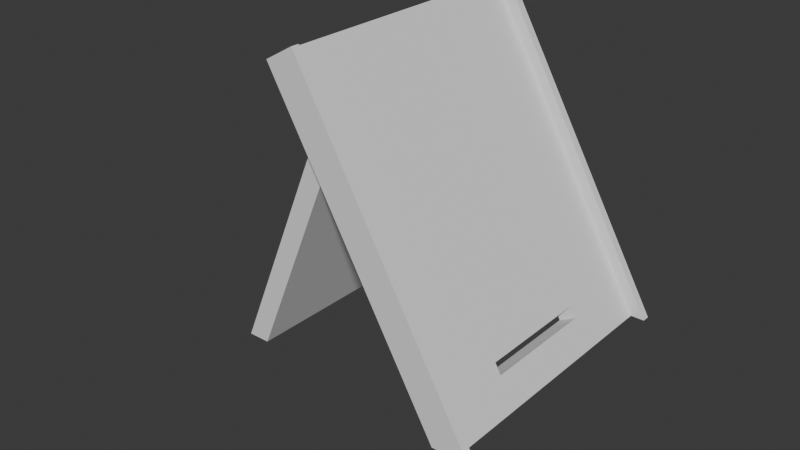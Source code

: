 # Source: stand.blend  (saved by Blender 4.2.66; exported with 4.5.12 LTS)
import bpy
from mathutils import Matrix  # noqa: F401  (used for matrix-valued properties, if any)

bpy.ops.wm.read_factory_settings(use_empty=True)
scene = bpy.context.scene
scene.name = 'Scene'

# ---- collections
col_collection = bpy.data.collections.new('Collection'); scene.collection.children.link(col_collection)

# ---- world
world_world = bpy.data.worlds.new('World'); scene.world = world_world
world_world.use_nodes = True; world_world.node_tree.nodes.clear()
_N = world_world.node_tree.nodes; _L = world_world.node_tree.links
n0 = _N.new('ShaderNodeOutputWorld'); n0.name = 'World Output'; n0.location = (300, 300)
n1 = _N.new('ShaderNodeBackground'); n1.name = 'Background'; n1.location = (10, 300)
n1.inputs[0].default_value = (0.05088, 0.05088, 0.05088, 1.0)
_L.new(n1.outputs[0], n0.inputs[0])
n0.is_active_output = True
world_world.color = (0.05088, 0.05088, 0.05088)
world_world.sun_shadow_jitter_overblur = 0.0

# ---- meshes
me_cube_003 = bpy.data.meshes.new('Cube.003')
me_cube_003.from_pydata([(-0.6, -1.0, 1.0), (-1.0, -1.0, 1.0), (-0.6, 0.9444, 1.0), (-0.6, -0.9444, 1.0), (2.2, -1.0, 1.0), (-1.0, 1.0, 1.0), (-0.6, 1.0, 1.0), (2.2, -0.9444, 1.0), (1.0, -1.0, 1.0), (2.2, 0.9444, 1.0), (1.0, 1.0, 1.0), (2.2, 1.0, 1.0), (1.0, 0.9762, 1.0), (1.0, 0.9444, 1.0), (0.9757, 0.9757, 1.0), (1.0, -0.9683, 1.0), (1.0, -0.9444, 1.0), (0.9543, -0.9444, 1.0), (0.9689, -0.9689, 1.0), (-1.0, -0.4167, -0.6737), (-1.0, -0.4167, -0.7404), (-1.0, 0.4167, -0.7404), (-1.0, 0.4167, -0.6737), (1.0, -0.4167, -0.6737), (1.0, -0.4167, -0.7404), (1.0, 0.4167, -0.7404), (1.0, 0.4167, -0.6737), (-1.0, 0.8333, 0.5213), (-1.0, 0.8333, 0.6612), (-1.0, -0.8333, 0.5213), (-1.0, -0.8333, 0.6612), (-1.0, 1.0, -0.8563), (-1.0, 0.6772, -0.8563), (-1.0, -0.6772, -0.8563), (-1.0, -1.0, -0.8563), (-0.6, 1.0, -0.8692), (1.0, 1.0, -0.9205), (1.0, -0.7828, -0.9205), (1.0, 0.7828, -0.9205), (1.0, 0.9444, -0.9205), (1.0, -0.9444, -0.9205), (-0.6, -1.0, -0.8692), (1.0, -1.0, -0.9205), (2.2, 1.0, -0.959), (2.2, 0.9444, -0.959), (2.2, -0.9444, -0.959), (2.2, -1.0, -0.959), (-21.34, 0.8333, -0.2039), (-21.34, -0.8333, -0.2039), (-19.46, 0.8333, -0.2641), (-19.46, -0.8333, -0.2641)], [], [(22, 19, 20, 33, 34, 1, 30, 29, 27, 28, 5, 31, 32, 21), (1, 5, 28, 30), (33, 20, 21, 32), (31, 5, 6, 35), (35, 6, 10, 36), (38, 25, 24, 37), (37, 24, 23, 26, 25, 38, 39, 13, 16, 40), (41, 0, 1, 34), (42, 8, 0, 41), (17, 16, 13, 2, 6, 5, 1, 0, 3), (17, 18, 15, 16), (3, 0, 8, 15, 18, 17), (14, 10, 6, 2, 13, 12), (12, 10, 14), (36, 10, 11, 43), (43, 11, 9, 44), (44, 9, 13, 39), (12, 13, 9, 11, 10), (40, 16, 7, 45), (45, 7, 4, 46), (46, 4, 8, 42), (15, 8, 4, 7, 16), (22, 21, 25, 26), (24, 20, 19, 23), (21, 20, 24, 25), (22, 26, 23, 19), (30, 28, 47, 48), (47, 28, 27, 49), (49, 27, 29, 50), (50, 29, 30, 48), (47, 49, 50, 48), (33, 32, 31, 35, 36, 43, 44, 39, 38, 37, 40, 45, 46, 42, 41, 34)])
_uv = me_cube_003.uv_layers.new(name='UVMap')
_uv.uv.foreach_set('vector', [0.4158, 0.1771, 0.4158, 0.07292, 0.4075, 0.07292, 0.393, 0.04035, 0.393, 0.0, 0.625, 0.0, 0.5827, 0.02083, 0.5652, 0.02083, 0.5652, 0.2292, 0.5827, 0.2292, 0.625, 0.25, 0.393, 0.25, 0.393, 0.2096, 0.4075, 0.1771, 0.625, 0.0, 0.625, 0.25, 0.5827, 0.2292, 0.5827, 0.02083, 0.393, 0.04035, 0.4075, 0.07292, 0.4075, 0.1771, 0.393, 0.2096, 0.393, 0.25, 0.625, 0.25, 0.625, 0.3, 0.3914, 0.3, 0.3914, 0.25, 0.625, 0.25, 0.625, 0.5, 0.3849, 0.5, 0.3849, 0.5272, 0.4075, 0.5729, 0.4075, 0.6771, 0.3849, 0.7228, 0.3849, 0.7228, 0.4075, 0.6771, 0.4158, 0.6771, 0.4158, 0.5729, 0.4075, 0.5729, 0.3849, 0.5272, 0.3849, 0.5069, 0.625, 0.5069, 0.625, 0.7431, 0.3849, 0.7431, 0.3914, 0.95, 0.625, 0.95, 0.625, 1.0, 0.393, 1.0, 0.3849, 0.75, 0.625, 0.75, 0.625, 0.95, 0.3914, 0.9967, 0.6307, 0.7431, 0.625, 0.7431, 0.625, 0.5069, 0.825, 0.5069, 0.825, 0.5, 0.875, 0.5, 0.875, 0.75, 0.825, 0.75, 0.825, 0.7431, 0.6307, 0.7431, 0.6289, 0.7461, 0.625, 0.746, 0.625, 0.7431, 0.825, 0.7431, 0.825, 0.75, 0.625, 0.75, 0.625, 0.746, 0.6289, 0.7461, 0.6307, 0.7431, 0.628, 0.503, 0.625, 0.5, 0.825, 0.5, 0.825, 0.5069, 0.625, 0.5069, 0.625, 0.503, 0.625, 0.503, 0.625, 0.5, 0.628, 0.503, 0.3849, 0.3929, 0.625, 0.3929, 0.625, 0.5, 0.3801, 0.5, 0.3801, 0.5, 0.625, 0.5, 0.625, 0.75, 0.3801, 0.75, 0.3801, 0.75, 0.625, 0.75, 0.625, 0.8571, 0.3849, 0.8571, 0.7321, 0.6071, 0.7321, 0.75, 0.625, 0.75, 0.625, 0.5, 0.7321, 0.5, 0.3849, 0.3929, 0.625, 0.3929, 0.625, 0.5, 0.3801, 0.5, 0.3801, 0.5, 0.625, 0.5, 0.625, 0.75, 0.3801, 0.75, 0.3801, 0.75, 0.625, 0.75, 0.625, 0.8571, 0.3849, 0.8571, 0.7321, 0.6071, 0.7321, 0.75, 0.625, 0.75, 0.625, 0.5, 0.7321, 0.5, 0.625, 0.3377, 0.375, 0.3377, 0.375, 0.4002, 0.625, 0.4002, 0.375, 0.8498, 0.375, 0.9123, 0.625, 0.9123, 0.625, 0.8498, 0.2127, 0.5, 0.2127, 0.75, 0.2752, 0.75, 0.2752, 0.5, 0.7873, 0.5, 0.7248, 0.5, 0.7248, 0.75, 0.7873, 0.75, 0.6201, 0.0, 0.6201, 0.25, 0.3914, 0.25, 0.3914, 0.0, 0.3914, 0.25, 0.6201, 0.25, 0.6065, 0.5, 0.3988, 0.5, 0.3988, 0.5, 0.6065, 0.5, 0.6065, 0.75, 0.3988, 0.75, 0.3988, 0.75, 0.6065, 0.75, 0.6201, 1.0, 0.3914, 1.0, 0.8279, 0.5297, 0.8144, 0.5297, 0.8144, 0.7172, 0.8279, 0.7172, 0.6811, 0.6996, 0.6811, 0.5472, 0.6811, 0.5109, 0.6783, 0.5109, 0.6667, 0.5109, 0.658, 0.5109, 0.658, 0.5172, 0.6667, 0.5172, 0.6667, 0.5353, 0.6667, 0.7115, 0.6667, 0.7297, 0.658, 0.7297, 0.658, 0.7359, 0.6667, 0.7359, 0.6783, 0.7359, 0.6811, 0.7359])
me_cube_003.update()

# ---- objects
ob_cube = bpy.data.objects.new('Cube', me_cube_003)

# ---- transforms, parenting, visibility, modifiers, constraints
ob_cube.location = (1.046, 2.201e-08, -0.2501)
ob_cube.rotation_euler = (0.0, -0.5236, 0.0)
ob_cube.scale = (0.25, 3.6, 4.5)

# ---- collection membership
col_collection.objects.link(ob_cube)

# ---- scene / render settings (as saved in the file)
scene.frame_start = 1; scene.frame_end = 250; scene.frame_set(1)
scene.render.engine = 'BLENDER_EEVEE_NEXT'
bpy.context.view_layer.update()

# ---- added for rendering (the .blend has no active camera and no usable light): camera, sun
cam_auto = bpy.data.cameras.new('AutoCamera')
cam_auto.lens = 50.0
cam_auto.sensor_width = 36.0
cam_auto.clip_end = 1000.0
ob_auto_camera = bpy.data.objects.new('AutoCamera', cam_auto)
scene.collection.objects.link(ob_auto_camera)
ob_auto_camera.location = (13.6742, -17.6962, 10.431)
ob_auto_camera.rotation_euler = (1.09748, -7.21219e-08, 0.694738)
scene.camera = ob_auto_camera
light_auto_sun = bpy.data.lights.new('AutoSun', 'SUN')
light_auto_sun.energy = 3.0
light_auto_sun.angle = 0.0523599
ob_auto_sun = bpy.data.objects.new('AutoSun', light_auto_sun)
scene.collection.objects.link(ob_auto_sun)
ob_auto_sun.rotation_euler = (0.872665, 0.174533, 0.523599)
bpy.context.view_layer.update()
